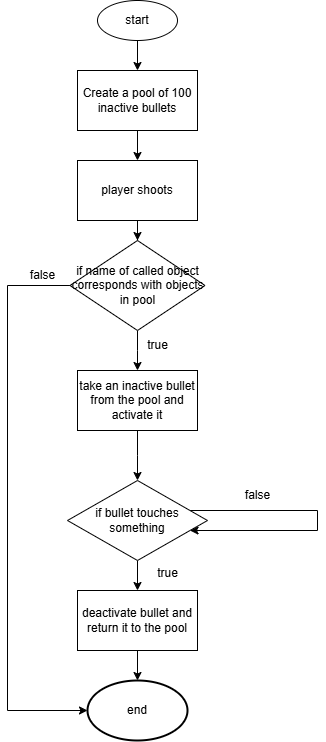

The diagram above was exported from draw.io. Its source (the exported page's mxGraphModel, read from the mxfile embedded in the PNG):
<mxGraphModel dx="794" dy="454" grid="1" gridSize="10" guides="1" tooltips="1" connect="1" arrows="1" fold="1" page="1" pageScale="1" pageWidth="850" pageHeight="1100" math="0" shadow="0">
  <root>
    <mxCell id="0" />
    <mxCell id="1" parent="0" />
    <mxCell id="Qibm9xayf5SzCxXUQUZ4-3" value="" style="edgeStyle=orthogonalEdgeStyle;rounded=0;orthogonalLoop=1;jettySize=auto;html=1;" edge="1" parent="1" source="Qibm9xayf5SzCxXUQUZ4-1" target="Qibm9xayf5SzCxXUQUZ4-2">
      <mxGeometry relative="1" as="geometry" />
    </mxCell>
    <mxCell id="Qibm9xayf5SzCxXUQUZ4-1" value="start" style="ellipse;whiteSpace=wrap;html=1;" vertex="1" parent="1">
      <mxGeometry x="330" y="40" width="80" height="40" as="geometry" />
    </mxCell>
    <mxCell id="Qibm9xayf5SzCxXUQUZ4-5" value="" style="edgeStyle=orthogonalEdgeStyle;rounded=0;orthogonalLoop=1;jettySize=auto;html=1;" edge="1" parent="1" source="Qibm9xayf5SzCxXUQUZ4-2" target="Qibm9xayf5SzCxXUQUZ4-4">
      <mxGeometry relative="1" as="geometry" />
    </mxCell>
    <mxCell id="Qibm9xayf5SzCxXUQUZ4-2" value="Create a pool of 100 inactive bullets" style="whiteSpace=wrap;html=1;" vertex="1" parent="1">
      <mxGeometry x="310" y="110" width="120" height="60" as="geometry" />
    </mxCell>
    <mxCell id="Qibm9xayf5SzCxXUQUZ4-7" value="" style="edgeStyle=orthogonalEdgeStyle;rounded=0;orthogonalLoop=1;jettySize=auto;html=1;" edge="1" parent="1" source="Qibm9xayf5SzCxXUQUZ4-4" target="Qibm9xayf5SzCxXUQUZ4-6">
      <mxGeometry relative="1" as="geometry" />
    </mxCell>
    <mxCell id="Qibm9xayf5SzCxXUQUZ4-4" value="player shoots" style="whiteSpace=wrap;html=1;" vertex="1" parent="1">
      <mxGeometry x="310" y="200" width="120" height="60" as="geometry" />
    </mxCell>
    <mxCell id="Qibm9xayf5SzCxXUQUZ4-8" style="edgeStyle=orthogonalEdgeStyle;rounded=0;orthogonalLoop=1;jettySize=auto;html=1;" edge="1" parent="1" source="Qibm9xayf5SzCxXUQUZ4-6">
      <mxGeometry relative="1" as="geometry">
        <mxPoint x="370" y="410" as="targetPoint" />
      </mxGeometry>
    </mxCell>
    <mxCell id="Qibm9xayf5SzCxXUQUZ4-18" style="edgeStyle=orthogonalEdgeStyle;rounded=0;orthogonalLoop=1;jettySize=auto;html=1;entryX=0;entryY=0.5;entryDx=0;entryDy=0;entryPerimeter=0;" edge="1" parent="1" source="Qibm9xayf5SzCxXUQUZ4-6" target="Qibm9xayf5SzCxXUQUZ4-16">
      <mxGeometry relative="1" as="geometry">
        <mxPoint x="310" y="760" as="targetPoint" />
        <Array as="points">
          <mxPoint x="240" y="325" />
          <mxPoint x="240" y="750" />
        </Array>
      </mxGeometry>
    </mxCell>
    <mxCell id="Qibm9xayf5SzCxXUQUZ4-6" value="if name of called object corresponds with objects in pool" style="rhombus;whiteSpace=wrap;html=1;" vertex="1" parent="1">
      <mxGeometry x="302.5" y="280" width="135" height="90" as="geometry" />
    </mxCell>
    <mxCell id="Qibm9xayf5SzCxXUQUZ4-10" style="edgeStyle=orthogonalEdgeStyle;rounded=0;orthogonalLoop=1;jettySize=auto;html=1;" edge="1" parent="1" source="Qibm9xayf5SzCxXUQUZ4-9">
      <mxGeometry relative="1" as="geometry">
        <mxPoint x="370" y="520" as="targetPoint" />
      </mxGeometry>
    </mxCell>
    <mxCell id="Qibm9xayf5SzCxXUQUZ4-9" value="take an inactive bullet from the pool and activate it" style="whiteSpace=wrap;html=1;" vertex="1" parent="1">
      <mxGeometry x="310" y="410" width="120" height="60" as="geometry" />
    </mxCell>
    <mxCell id="Qibm9xayf5SzCxXUQUZ4-15" value="" style="edgeStyle=orthogonalEdgeStyle;rounded=0;orthogonalLoop=1;jettySize=auto;html=1;" edge="1" parent="1" source="Qibm9xayf5SzCxXUQUZ4-13" target="Qibm9xayf5SzCxXUQUZ4-14">
      <mxGeometry relative="1" as="geometry" />
    </mxCell>
    <mxCell id="Qibm9xayf5SzCxXUQUZ4-21" style="edgeStyle=orthogonalEdgeStyle;rounded=0;orthogonalLoop=1;jettySize=auto;html=1;" edge="1" parent="1" source="Qibm9xayf5SzCxXUQUZ4-13" target="Qibm9xayf5SzCxXUQUZ4-13">
      <mxGeometry relative="1" as="geometry">
        <mxPoint x="570" y="540" as="targetPoint" />
        <Array as="points">
          <mxPoint x="550" y="560" />
        </Array>
      </mxGeometry>
    </mxCell>
    <mxCell id="Qibm9xayf5SzCxXUQUZ4-13" value="if bullet touches something" style="rhombus;whiteSpace=wrap;html=1;" vertex="1" parent="1">
      <mxGeometry x="300" y="520" width="140" height="80" as="geometry" />
    </mxCell>
    <mxCell id="Qibm9xayf5SzCxXUQUZ4-14" value="deactivate bullet and return it to the pool" style="whiteSpace=wrap;html=1;" vertex="1" parent="1">
      <mxGeometry x="310" y="630" width="120" height="60" as="geometry" />
    </mxCell>
    <mxCell id="Qibm9xayf5SzCxXUQUZ4-16" value="end" style="strokeWidth=2;html=1;shape=mxgraph.flowchart.start_1;whiteSpace=wrap;" vertex="1" parent="1">
      <mxGeometry x="320" y="720" width="100" height="60" as="geometry" />
    </mxCell>
    <mxCell id="Qibm9xayf5SzCxXUQUZ4-17" style="edgeStyle=orthogonalEdgeStyle;rounded=0;orthogonalLoop=1;jettySize=auto;html=1;entryX=0.5;entryY=0;entryDx=0;entryDy=0;entryPerimeter=0;" edge="1" parent="1" source="Qibm9xayf5SzCxXUQUZ4-14" target="Qibm9xayf5SzCxXUQUZ4-16">
      <mxGeometry relative="1" as="geometry" />
    </mxCell>
    <mxCell id="Qibm9xayf5SzCxXUQUZ4-19" value="true" style="text;html=1;align=center;verticalAlign=middle;resizable=0;points=[];autosize=1;strokeColor=none;fillColor=none;" vertex="1" parent="1">
      <mxGeometry x="370" y="370" width="40" height="30" as="geometry" />
    </mxCell>
    <mxCell id="Qibm9xayf5SzCxXUQUZ4-20" value="false" style="text;html=1;align=center;verticalAlign=middle;resizable=0;points=[];autosize=1;strokeColor=none;fillColor=none;" vertex="1" parent="1">
      <mxGeometry x="250" y="300" width="50" height="30" as="geometry" />
    </mxCell>
    <mxCell id="Qibm9xayf5SzCxXUQUZ4-22" value="true" style="text;html=1;align=center;verticalAlign=middle;resizable=0;points=[];autosize=1;strokeColor=none;fillColor=none;" vertex="1" parent="1">
      <mxGeometry x="380" y="598" width="40" height="30" as="geometry" />
    </mxCell>
    <mxCell id="Qibm9xayf5SzCxXUQUZ4-23" value="false" style="text;html=1;align=center;verticalAlign=middle;resizable=0;points=[];autosize=1;strokeColor=none;fillColor=none;" vertex="1" parent="1">
      <mxGeometry x="465" y="520" width="50" height="30" as="geometry" />
    </mxCell>
  </root>
</mxGraphModel>